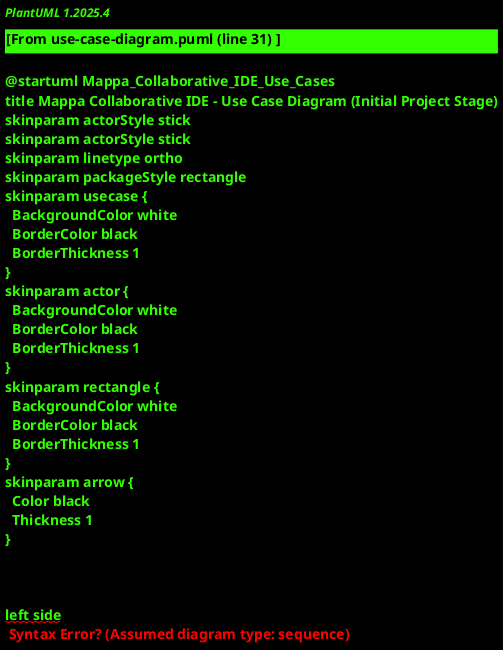

The diagram above was rendered by PlantUML. Its source (embedded in the PNG):
@startuml Mappa_Collaborative_IDE_Use_Cases
title Mappa Collaborative IDE - Use Case Diagram (Initial Project Stage)
skinparam actorStyle stick
skinparam actorStyle stick
skinparam linetype ortho
skinparam packageStyle rectangle
skinparam usecase {
  BackgroundColor white
  BorderColor black
  BorderThickness 1
}
skinparam actor {
  BackgroundColor white
  BorderColor black
  BorderThickness 1
}
skinparam rectangle {
  BackgroundColor white
  BorderColor black
  BorderThickness 1
}
skinparam arrow {
  Color black
  Thickness 1
}



' Left: Vertically aligned actors
left side
actor "Project Manager" as pm
actor Developer as dev
end left


' Middle: Use cases in a frame, spaced out
frame "Mappa Collaborative IDE System" {
    (Register Account) as register
    (Login/Logout) as login
    (Browse Projects) as browse
    (Create Project) as create
    (Upload Files) as upload
    (Download Files) as download
    (Edit Code Together) as edit
    (Share Files) as share
    (Real-time Comments) as comment
    (Video Chat) as video
}
register -[hidden]-> login
login -[hidden]-> browse
browse -[hidden]-> create
create -[hidden]-> upload
upload -[hidden]-> download
download -[hidden]-> edit
edit -[hidden]-> share
share -[hidden]-> comment
comment -[hidden]-> video


' Bottom right: Team Lead actor
actor "Team Lead" as lead

' Actor to entry points
dev --> register
dev --> login
pm --> login
lead --> login

' Interdependent flow between use cases
register --> browse
login --> browse
browse --> create
create --> upload
upload --> edit
edit --> share
edit --> comment
comment --> video

' Team Lead relationships (right side)
lead --> edit
lead --> share
lead --> comment
lead --> video

@enduml